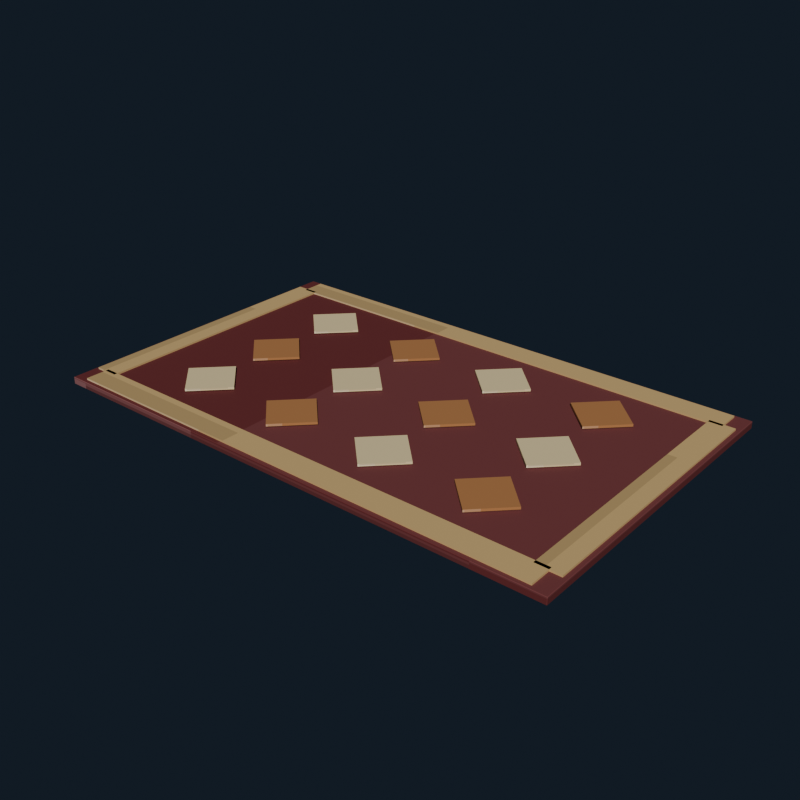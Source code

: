 # Source: mansion_area_rug.blend  (saved by Blender 5.2.44; exported with 4.5.12 LTS)
import bpy
from mathutils import Matrix  # noqa: F401  (used for matrix-valued properties, if any)

bpy.ops.wm.read_factory_settings(use_empty=True)
scene = bpy.context.scene
scene.name = 'Scene'

# ---- collections
col_collection = bpy.data.collections.new('Collection'); scene.collection.children.link(col_collection)

# ---- images (referenced by path relative to the original .blend; pixels are not part of the script)
import os
ASSET_DIR = os.environ.get("B2B_ASSET_DIR", "")  # directory of the original .blend (textures are referenced by path, not embedded)
HERE = os.path.dirname(os.path.abspath(__file__))  # packed textures are extracted next to this script under _unpacked/

def load_image(name, relpath, width, height, colorspace="sRGB"):
    """Load a texture the original file referenced (path relative to the .blend, or extracted next to this script)."""
    p = next((c for c in (os.path.join(HERE, relpath), os.path.join(ASSET_DIR, relpath)) if relpath and os.path.exists(c)), "")
    if p:
        img = bpy.data.images.load(p, check_existing=True)
        img.name = name
    else:  # same state as the original file: an image datablock whose file is absent (Cycles renders it pink)
        img = bpy.data.images.new(name, width, height)
        img.source = "FILE"
        img.filepath = "//" + (relpath or name)
    img.colorspace_settings.name = colorspace
    return img
img_mansion_area_rug_pixel_atlas = load_image('mansion_area_rug_pixel_atlas', '_unpacked/mansion_area_rug_pixel_atlas.c33ddf90.png', 128, 16, 'sRGB')

# ---- materials (node trees are filled in below, after node groups)
mat_mansion_area_rug_pixel_paint = bpy.data.materials.new('Mansion Area Rug pixel paint')

# ---- material node trees
mat_mansion_area_rug_pixel_paint.use_nodes = True; mat_mansion_area_rug_pixel_paint.node_tree.nodes.clear()
_N = mat_mansion_area_rug_pixel_paint.node_tree.nodes; _L = mat_mansion_area_rug_pixel_paint.node_tree.links
n0 = _N.new('ShaderNodeBsdfPrincipled'); n0.name = 'Principled BSDF'; n0.location = (-200, 100)
n0.inputs[2].default_value = 0.84
n0.inputs[10].default_value = 0.005
n1 = _N.new('ShaderNodeOutputMaterial'); n1.name = 'Material Output'; n1.location = (200, 100)
n2 = _N.new('ShaderNodeTexImage'); n2.name = 'Image Texture'; n2.location = (0, 0)
n2.image = img_mansion_area_rug_pixel_atlas
n2.interpolation = 'Closest'
_L.new(n0.outputs[0], n1.inputs[0])
_L.new(n2.outputs[0], n0.inputs[0])
n1.is_active_output = True

# ---- world
world_world = bpy.data.worlds.new('World'); scene.world = world_world
world_world.use_nodes = True; world_world.node_tree.nodes.clear()
_N = world_world.node_tree.nodes; _L = world_world.node_tree.links
n0 = _N.new('ShaderNodeOutputWorld'); n0.name = 'World Output'; n0.location = (200, 100)
n1 = _N.new('ShaderNodeBackground'); n1.name = 'Background'; n1.location = (-200, 100)
n1.inputs[0].default_value = (0.04314, 0.06275, 0.09412, 1.0)
n1.inputs[1].default_value = 0.36
_L.new(n1.outputs[0], n0.inputs[0])
n0.is_active_output = True
world_world.color = (0.05088, 0.05088, 0.05088)
world_world.sun_shadow_jitter_overblur = 0.0

# ---- meshes
me_cube = bpy.data.meshes.new('Cube')
me_cube.from_pydata([(-1.298, -0.798, -0.018), (-1.298, -0.8, -0.016), (-1.3, -0.798, -0.016), (-1.298, -0.8, 0.016), (-1.298, -0.798, 0.018), (-1.3, -0.798, 0.016), (-1.298, 0.798, -0.018), (-1.3, 0.798, -0.016), (-1.298, 0.8, -0.016), (-1.298, 0.798, 0.018), (-1.298, 0.8, 0.016), (-1.3, 0.798, 0.016), (1.298, -0.798, -0.018), (1.3, -0.798, -0.016), (1.298, -0.8, -0.016), (1.298, -0.798, 0.018), (1.298, -0.8, 0.016), (1.3, -0.798, 0.016), (1.298, 0.798, -0.018), (1.298, 0.8, -0.016), (1.3, 0.798, -0.016), (1.298, 0.798, 0.018), (1.3, 0.798, 0.016), (1.298, 0.8, 0.016)], [], [(0, 1, 2), (3, 4, 5), (6, 7, 8), (9, 10, 11), (12, 13, 14), (15, 16, 17), (18, 19, 20), (21, 22, 23), (6, 0, 2, 7), (1, 3, 5, 2), (4, 9, 11, 5), (10, 8, 7, 11), (18, 6, 8, 19), (9, 21, 23, 10), (22, 20, 19, 23), (12, 18, 20, 13), (21, 15, 17, 22), (16, 14, 13, 17), (0, 12, 14, 1), (15, 4, 3, 16), (6, 18, 12, 0), (2, 5, 11, 7), (14, 16, 3, 1), (21, 9, 4, 15), (8, 10, 23, 19), (20, 22, 17, 13)])
_uv = me_cube.uv_layers.new(name='UVMap')
_uv.uv.foreach_set('vector', [0.2708, 0.7222, 0.2708, 0.7225, 0.2708, 0.7222, 0.3249, 0.9448, 0.3264, 0.9448, 0.3249, 0.945, 0.2708, 0.5003, 0.2708, 0.5003, 0.2708, 0.5, 0.3264, 0.2775, 0.3249, 0.2777, 0.3249, 0.2773, 0.2986, 0.7222, 0.2998, 0.7222, 0.2994, 0.7226, 0.3264, 0.7224, 0.3249, 0.7227, 0.3249, 0.7223, 0.2986, 0.5003, 0.2994, 0.4999, 0.2998, 0.5003, 0.3264, 0.5002, 0.3249, 0.5003, 0.3249, 0.4999, 0.2708, 0.5003, 0.2708, 0.7222, 0.2708, 0.7222, 0.2708, 0.5003, 0.3001, 0.055, 0.3249, 0.055, 0.3249, 0.05528, 0.3001, 0.05528, 0.3264, 0.05528, 0.3264, 0.2775, 0.3249, 0.2773, 0.3249, 0.05528, 0.3249, 0.2777, 0.3001, 0.2777, 0.3001, 0.2772, 0.3249, 0.2773, 0.2986, 0.5003, 0.2708, 0.5003, 0.2708, 0.5, 0.2994, 0.4999, 0.3264, 0.2775, 0.3264, 0.5002, 0.3249, 0.4999, 0.3249, 0.2777, 0.3249, 0.5003, 0.2998, 0.5003, 0.2994, 0.4999, 0.3249, 0.4999, 0.2986, 0.7222, 0.2986, 0.5003, 0.2998, 0.5003, 0.2998, 0.7222, 0.3264, 0.5002, 0.3264, 0.7224, 0.3249, 0.7223, 0.3249, 0.5003, 0.3249, 0.7227, 0.2994, 0.7226, 0.2998, 0.7222, 0.3249, 0.7223, 0.2708, 0.7222, 0.2986, 0.7222, 0.2994, 0.7226, 0.2708, 0.7225, 0.3264, 0.7224, 0.3264, 0.9448, 0.3249, 0.9448, 0.3249, 0.7227, 0.2708, 0.5003, 0.2986, 0.5003, 0.2986, 0.7222, 0.2708, 0.7222, 0.3001, 0.05528, 0.3249, 0.05528, 0.3249, 0.2773, 0.3001, 0.2772, 0.2994, 0.7226, 0.3249, 0.7227, 0.3249, 0.9448, 0.3001, 0.9448, 0.3264, 0.5002, 0.3542, 0.5003, 0.3542, 0.7222, 0.3264, 0.7224, 0.3001, 0.2777, 0.3249, 0.2777, 0.3249, 0.4999, 0.2994, 0.4999, 0.2998, 0.5003, 0.3249, 0.5003, 0.3249, 0.7223, 0.2998, 0.7222])
me_cube.materials.append(mat_mansion_area_rug_pixel_paint)
me_cube.update()
me_cube_001 = bpy.data.meshes.new('Cube.001')
me_cube_001.from_pydata([(-1.225, -0.06, -0.006), (-1.225, -0.06, 0.006), (-1.225, 0.06, -0.006), (-1.225, 0.06, 0.006), (1.225, -0.06, -0.006), (1.225, -0.06, 0.006), (1.225, 0.06, -0.006), (1.225, 0.06, 0.006)], [], [(0, 1, 3, 2), (2, 3, 7, 6), (6, 7, 5, 4), (4, 5, 1, 0), (2, 6, 4, 0), (7, 3, 1, 5)])
_uv = me_cube_001.uv_layers.new(name='UVMap')
_uv.uv.foreach_set('vector', [0.6736, 0.055, 0.7014, 0.055, 0.7014, 0.2775, 0.6736, 0.2775, 0.6736, 0.2775, 0.7014, 0.2775, 0.7014, 0.5, 0.6736, 0.5, 0.6736, 0.5, 0.7014, 0.5, 0.7014, 0.7225, 0.6736, 0.7225, 0.6736, 0.7225, 0.7014, 0.7225, 0.7014, 0.945, 0.6736, 0.945, 0.6458, 0.5, 0.6736, 0.5, 0.6736, 0.7225, 0.6458, 0.7225, 0.7014, 0.5, 0.7292, 0.5, 0.7292, 0.7225, 0.7014, 0.7225])
me_cube_001.materials.append(mat_mansion_area_rug_pixel_paint)
me_cube_001.update()
me_cube_002 = bpy.data.meshes.new('Cube.002')
me_cube_002.from_pydata([(-1.225, -0.06, -0.006), (-1.225, -0.06, 0.006), (-1.225, 0.06, -0.006), (-1.225, 0.06, 0.006), (1.225, -0.06, -0.006), (1.225, -0.06, 0.006), (1.225, 0.06, -0.006), (1.225, 0.06, 0.006)], [], [(0, 1, 3, 2), (2, 3, 7, 6), (6, 7, 5, 4), (4, 5, 1, 0), (2, 6, 4, 0), (7, 3, 1, 5)])
_uv = me_cube_002.uv_layers.new(name='UVMap')
_uv.uv.foreach_set('vector', [0.6736, 0.055, 0.7014, 0.055, 0.7014, 0.2775, 0.6736, 0.2775, 0.6736, 0.2775, 0.7014, 0.2775, 0.7014, 0.5, 0.6736, 0.5, 0.6736, 0.5, 0.7014, 0.5, 0.7014, 0.7225, 0.6736, 0.7225, 0.6736, 0.7225, 0.7014, 0.7225, 0.7014, 0.945, 0.6736, 0.945, 0.6458, 0.5, 0.6736, 0.5, 0.6736, 0.7225, 0.6458, 0.7225, 0.7014, 0.5, 0.7292, 0.5, 0.7292, 0.7225, 0.7014, 0.7225])
me_cube_002.materials.append(mat_mansion_area_rug_pixel_paint)
me_cube_002.update()
me_cube_003 = bpy.data.meshes.new('Cube.003')
me_cube_003.from_pydata([(-0.06, -0.675, -0.006), (-0.06, -0.675, 0.006), (-0.06, 0.675, -0.006), (-0.06, 0.675, 0.006), (0.06, -0.675, -0.006), (0.06, -0.675, 0.006), (0.06, 0.675, -0.006), (0.06, 0.675, 0.006)], [], [(0, 1, 3, 2), (2, 3, 7, 6), (6, 7, 5, 4), (4, 5, 1, 0), (2, 6, 4, 0), (7, 3, 1, 5)])
_uv = me_cube_003.uv_layers.new(name='UVMap')
_uv.uv.foreach_set('vector', [0.6736, 0.055, 0.7014, 0.055, 0.7014, 0.2775, 0.6736, 0.2775, 0.6736, 0.2775, 0.7014, 0.2775, 0.7014, 0.5, 0.6736, 0.5, 0.6736, 0.5, 0.7014, 0.5, 0.7014, 0.7225, 0.6736, 0.7225, 0.6736, 0.7225, 0.7014, 0.7225, 0.7014, 0.945, 0.6736, 0.945, 0.6458, 0.5, 0.6736, 0.5, 0.6736, 0.7225, 0.6458, 0.7225, 0.7014, 0.5, 0.7292, 0.5, 0.7292, 0.7225, 0.7014, 0.7225])
me_cube_003.materials.append(mat_mansion_area_rug_pixel_paint)
me_cube_003.update()
me_cube_004 = bpy.data.meshes.new('Cube.004')
me_cube_004.from_pydata([(-0.06, -0.675, -0.006), (-0.06, -0.675, 0.006), (-0.06, 0.675, -0.006), (-0.06, 0.675, 0.006), (0.06, -0.675, -0.006), (0.06, -0.675, 0.006), (0.06, 0.675, -0.006), (0.06, 0.675, 0.006)], [], [(0, 1, 3, 2), (2, 3, 7, 6), (6, 7, 5, 4), (4, 5, 1, 0), (2, 6, 4, 0), (7, 3, 1, 5)])
_uv = me_cube_004.uv_layers.new(name='UVMap')
_uv.uv.foreach_set('vector', [0.6736, 0.055, 0.7014, 0.055, 0.7014, 0.2775, 0.6736, 0.2775, 0.6736, 0.2775, 0.7014, 0.2775, 0.7014, 0.5, 0.6736, 0.5, 0.6736, 0.5, 0.7014, 0.5, 0.7014, 0.7225, 0.6736, 0.7225, 0.6736, 0.7225, 0.7014, 0.7225, 0.7014, 0.945, 0.6736, 0.945, 0.6458, 0.5, 0.6736, 0.5, 0.6736, 0.7225, 0.6458, 0.7225, 0.7014, 0.5, 0.7292, 0.5, 0.7292, 0.7225, 0.7014, 0.7225])
me_cube_004.materials.append(mat_mansion_area_rug_pixel_paint)
me_cube_004.update()
me_cube_005 = bpy.data.meshes.new('Cube.005')
me_cube_005.from_pydata([(-0.11, -0.11, -0.006), (-0.11, -0.11, 0.006), (-0.11, 0.11, -0.006), (-0.11, 0.11, 0.006), (0.11, -0.11, -0.006), (0.11, -0.11, 0.006), (0.11, 0.11, -0.006), (0.11, 0.11, 0.006)], [], [(0, 1, 3, 2), (2, 3, 7, 6), (6, 7, 5, 4), (4, 5, 1, 0), (2, 6, 4, 0), (7, 3, 1, 5)])
_uv = me_cube_005.uv_layers.new(name='UVMap')
_uv.uv.foreach_set('vector', [0.7986, 0.055, 0.8264, 0.055, 0.8264, 0.2775, 0.7986, 0.2775, 0.7986, 0.2775, 0.8264, 0.2775, 0.8264, 0.5, 0.7986, 0.5, 0.7986, 0.5, 0.8264, 0.5, 0.8264, 0.7225, 0.7986, 0.7225, 0.7986, 0.7225, 0.8264, 0.7225, 0.8264, 0.945, 0.7986, 0.945, 0.7708, 0.5, 0.7986, 0.5, 0.7986, 0.7225, 0.7708, 0.7225, 0.8264, 0.5, 0.8542, 0.5, 0.8542, 0.7225, 0.8264, 0.7225])
me_cube_005.materials.append(mat_mansion_area_rug_pixel_paint)
me_cube_005.update()
me_cube_006 = bpy.data.meshes.new('Cube.006')
me_cube_006.from_pydata([(-0.11, -0.11, -0.006), (-0.11, -0.11, 0.006), (-0.11, 0.11, -0.006), (-0.11, 0.11, 0.006), (0.11, -0.11, -0.006), (0.11, -0.11, 0.006), (0.11, 0.11, -0.006), (0.11, 0.11, 0.006)], [], [(0, 1, 3, 2), (2, 3, 7, 6), (6, 7, 5, 4), (4, 5, 1, 0), (2, 6, 4, 0), (7, 3, 1, 5)])
_uv = me_cube_006.uv_layers.new(name='UVMap')
_uv.uv.foreach_set('vector', [0.5486, 0.055, 0.5764, 0.055, 0.5764, 0.2775, 0.5486, 0.2775, 0.5486, 0.2775, 0.5764, 0.2775, 0.5764, 0.5, 0.5486, 0.5, 0.5486, 0.5, 0.5764, 0.5, 0.5764, 0.7225, 0.5486, 0.7225, 0.5486, 0.7225, 0.5764, 0.7225, 0.5764, 0.945, 0.5486, 0.945, 0.5208, 0.5, 0.5486, 0.5, 0.5486, 0.7225, 0.5208, 0.7225, 0.5764, 0.5, 0.6042, 0.5, 0.6042, 0.7225, 0.5764, 0.7225])
me_cube_006.materials.append(mat_mansion_area_rug_pixel_paint)
me_cube_006.update()
me_cube_007 = bpy.data.meshes.new('Cube.007')
me_cube_007.from_pydata([(-0.11, -0.11, -0.006), (-0.11, -0.11, 0.006), (-0.11, 0.11, -0.006), (-0.11, 0.11, 0.006), (0.11, -0.11, -0.006), (0.11, -0.11, 0.006), (0.11, 0.11, -0.006), (0.11, 0.11, 0.006)], [], [(0, 1, 3, 2), (2, 3, 7, 6), (6, 7, 5, 4), (4, 5, 1, 0), (2, 6, 4, 0), (7, 3, 1, 5)])
_uv = me_cube_007.uv_layers.new(name='UVMap')
_uv.uv.foreach_set('vector', [0.7986, 0.055, 0.8264, 0.055, 0.8264, 0.2775, 0.7986, 0.2775, 0.7986, 0.2775, 0.8264, 0.2775, 0.8264, 0.5, 0.7986, 0.5, 0.7986, 0.5, 0.8264, 0.5, 0.8264, 0.7225, 0.7986, 0.7225, 0.7986, 0.7225, 0.8264, 0.7225, 0.8264, 0.945, 0.7986, 0.945, 0.7708, 0.5, 0.7986, 0.5, 0.7986, 0.7225, 0.7708, 0.7225, 0.8264, 0.5, 0.8542, 0.5, 0.8542, 0.7225, 0.8264, 0.7225])
me_cube_007.materials.append(mat_mansion_area_rug_pixel_paint)
me_cube_007.update()
me_cube_008 = bpy.data.meshes.new('Cube.008')
me_cube_008.from_pydata([(-0.11, -0.11, -0.006), (-0.11, -0.11, 0.006), (-0.11, 0.11, -0.006), (-0.11, 0.11, 0.006), (0.11, -0.11, -0.006), (0.11, -0.11, 0.006), (0.11, 0.11, -0.006), (0.11, 0.11, 0.006)], [], [(0, 1, 3, 2), (2, 3, 7, 6), (6, 7, 5, 4), (4, 5, 1, 0), (2, 6, 4, 0), (7, 3, 1, 5)])
_uv = me_cube_008.uv_layers.new(name='UVMap')
_uv.uv.foreach_set('vector', [0.5486, 0.055, 0.5764, 0.055, 0.5764, 0.2775, 0.5486, 0.2775, 0.5486, 0.2775, 0.5764, 0.2775, 0.5764, 0.5, 0.5486, 0.5, 0.5486, 0.5, 0.5764, 0.5, 0.5764, 0.7225, 0.5486, 0.7225, 0.5486, 0.7225, 0.5764, 0.7225, 0.5764, 0.945, 0.5486, 0.945, 0.5208, 0.5, 0.5486, 0.5, 0.5486, 0.7225, 0.5208, 0.7225, 0.5764, 0.5, 0.6042, 0.5, 0.6042, 0.7225, 0.5764, 0.7225])
me_cube_008.materials.append(mat_mansion_area_rug_pixel_paint)
me_cube_008.update()
me_cube_009 = bpy.data.meshes.new('Cube.009')
me_cube_009.from_pydata([(-0.11, -0.11, -0.006), (-0.11, -0.11, 0.006), (-0.11, 0.11, -0.006), (-0.11, 0.11, 0.006), (0.11, -0.11, -0.006), (0.11, -0.11, 0.006), (0.11, 0.11, -0.006), (0.11, 0.11, 0.006)], [], [(0, 1, 3, 2), (2, 3, 7, 6), (6, 7, 5, 4), (4, 5, 1, 0), (2, 6, 4, 0), (7, 3, 1, 5)])
_uv = me_cube_009.uv_layers.new(name='UVMap')
_uv.uv.foreach_set('vector', [0.5486, 0.055, 0.5764, 0.055, 0.5764, 0.2775, 0.5486, 0.2775, 0.5486, 0.2775, 0.5764, 0.2775, 0.5764, 0.5, 0.5486, 0.5, 0.5486, 0.5, 0.5764, 0.5, 0.5764, 0.7225, 0.5486, 0.7225, 0.5486, 0.7225, 0.5764, 0.7225, 0.5764, 0.945, 0.5486, 0.945, 0.5208, 0.5, 0.5486, 0.5, 0.5486, 0.7225, 0.5208, 0.7225, 0.5764, 0.5, 0.6042, 0.5, 0.6042, 0.7225, 0.5764, 0.7225])
me_cube_009.materials.append(mat_mansion_area_rug_pixel_paint)
me_cube_009.update()
me_cube_010 = bpy.data.meshes.new('Cube.010')
me_cube_010.from_pydata([(-0.11, -0.11, -0.006), (-0.11, -0.11, 0.006), (-0.11, 0.11, -0.006), (-0.11, 0.11, 0.006), (0.11, -0.11, -0.006), (0.11, -0.11, 0.006), (0.11, 0.11, -0.006), (0.11, 0.11, 0.006)], [], [(0, 1, 3, 2), (2, 3, 7, 6), (6, 7, 5, 4), (4, 5, 1, 0), (2, 6, 4, 0), (7, 3, 1, 5)])
_uv = me_cube_010.uv_layers.new(name='UVMap')
_uv.uv.foreach_set('vector', [0.7986, 0.055, 0.8264, 0.055, 0.8264, 0.2775, 0.7986, 0.2775, 0.7986, 0.2775, 0.8264, 0.2775, 0.8264, 0.5, 0.7986, 0.5, 0.7986, 0.5, 0.8264, 0.5, 0.8264, 0.7225, 0.7986, 0.7225, 0.7986, 0.7225, 0.8264, 0.7225, 0.8264, 0.945, 0.7986, 0.945, 0.7708, 0.5, 0.7986, 0.5, 0.7986, 0.7225, 0.7708, 0.7225, 0.8264, 0.5, 0.8542, 0.5, 0.8542, 0.7225, 0.8264, 0.7225])
me_cube_010.materials.append(mat_mansion_area_rug_pixel_paint)
me_cube_010.update()
me_cube_011 = bpy.data.meshes.new('Cube.011')
me_cube_011.from_pydata([(-0.11, -0.11, -0.006), (-0.11, -0.11, 0.006), (-0.11, 0.11, -0.006), (-0.11, 0.11, 0.006), (0.11, -0.11, -0.006), (0.11, -0.11, 0.006), (0.11, 0.11, -0.006), (0.11, 0.11, 0.006)], [], [(0, 1, 3, 2), (2, 3, 7, 6), (6, 7, 5, 4), (4, 5, 1, 0), (2, 6, 4, 0), (7, 3, 1, 5)])
_uv = me_cube_011.uv_layers.new(name='UVMap')
_uv.uv.foreach_set('vector', [0.5486, 0.055, 0.5764, 0.055, 0.5764, 0.2775, 0.5486, 0.2775, 0.5486, 0.2775, 0.5764, 0.2775, 0.5764, 0.5, 0.5486, 0.5, 0.5486, 0.5, 0.5764, 0.5, 0.5764, 0.7225, 0.5486, 0.7225, 0.5486, 0.7225, 0.5764, 0.7225, 0.5764, 0.945, 0.5486, 0.945, 0.5208, 0.5, 0.5486, 0.5, 0.5486, 0.7225, 0.5208, 0.7225, 0.5764, 0.5, 0.6042, 0.5, 0.6042, 0.7225, 0.5764, 0.7225])
me_cube_011.materials.append(mat_mansion_area_rug_pixel_paint)
me_cube_011.update()
me_cube_012 = bpy.data.meshes.new('Cube.012')
me_cube_012.from_pydata([(-0.11, -0.11, -0.006), (-0.11, -0.11, 0.006), (-0.11, 0.11, -0.006), (-0.11, 0.11, 0.006), (0.11, -0.11, -0.006), (0.11, -0.11, 0.006), (0.11, 0.11, -0.006), (0.11, 0.11, 0.006)], [], [(0, 1, 3, 2), (2, 3, 7, 6), (6, 7, 5, 4), (4, 5, 1, 0), (2, 6, 4, 0), (7, 3, 1, 5)])
_uv = me_cube_012.uv_layers.new(name='UVMap')
_uv.uv.foreach_set('vector', [0.7986, 0.055, 0.8264, 0.055, 0.8264, 0.2775, 0.7986, 0.2775, 0.7986, 0.2775, 0.8264, 0.2775, 0.8264, 0.5, 0.7986, 0.5, 0.7986, 0.5, 0.8264, 0.5, 0.8264, 0.7225, 0.7986, 0.7225, 0.7986, 0.7225, 0.8264, 0.7225, 0.8264, 0.945, 0.7986, 0.945, 0.7708, 0.5, 0.7986, 0.5, 0.7986, 0.7225, 0.7708, 0.7225, 0.8264, 0.5, 0.8542, 0.5, 0.8542, 0.7225, 0.8264, 0.7225])
me_cube_012.materials.append(mat_mansion_area_rug_pixel_paint)
me_cube_012.update()
me_cube_013 = bpy.data.meshes.new('Cube.013')
me_cube_013.from_pydata([(-0.11, -0.11, -0.006), (-0.11, -0.11, 0.006), (-0.11, 0.11, -0.006), (-0.11, 0.11, 0.006), (0.11, -0.11, -0.006), (0.11, -0.11, 0.006), (0.11, 0.11, -0.006), (0.11, 0.11, 0.006)], [], [(0, 1, 3, 2), (2, 3, 7, 6), (6, 7, 5, 4), (4, 5, 1, 0), (2, 6, 4, 0), (7, 3, 1, 5)])
_uv = me_cube_013.uv_layers.new(name='UVMap')
_uv.uv.foreach_set('vector', [0.7986, 0.055, 0.8264, 0.055, 0.8264, 0.2775, 0.7986, 0.2775, 0.7986, 0.2775, 0.8264, 0.2775, 0.8264, 0.5, 0.7986, 0.5, 0.7986, 0.5, 0.8264, 0.5, 0.8264, 0.7225, 0.7986, 0.7225, 0.7986, 0.7225, 0.8264, 0.7225, 0.8264, 0.945, 0.7986, 0.945, 0.7708, 0.5, 0.7986, 0.5, 0.7986, 0.7225, 0.7708, 0.7225, 0.8264, 0.5, 0.8542, 0.5, 0.8542, 0.7225, 0.8264, 0.7225])
me_cube_013.materials.append(mat_mansion_area_rug_pixel_paint)
me_cube_013.update()
me_cube_014 = bpy.data.meshes.new('Cube.014')
me_cube_014.from_pydata([(-0.11, -0.11, -0.006), (-0.11, -0.11, 0.006), (-0.11, 0.11, -0.006), (-0.11, 0.11, 0.006), (0.11, -0.11, -0.006), (0.11, -0.11, 0.006), (0.11, 0.11, -0.006), (0.11, 0.11, 0.006)], [], [(0, 1, 3, 2), (2, 3, 7, 6), (6, 7, 5, 4), (4, 5, 1, 0), (2, 6, 4, 0), (7, 3, 1, 5)])
_uv = me_cube_014.uv_layers.new(name='UVMap')
_uv.uv.foreach_set('vector', [0.5486, 0.055, 0.5764, 0.055, 0.5764, 0.2775, 0.5486, 0.2775, 0.5486, 0.2775, 0.5764, 0.2775, 0.5764, 0.5, 0.5486, 0.5, 0.5486, 0.5, 0.5764, 0.5, 0.5764, 0.7225, 0.5486, 0.7225, 0.5486, 0.7225, 0.5764, 0.7225, 0.5764, 0.945, 0.5486, 0.945, 0.5208, 0.5, 0.5486, 0.5, 0.5486, 0.7225, 0.5208, 0.7225, 0.5764, 0.5, 0.6042, 0.5, 0.6042, 0.7225, 0.5764, 0.7225])
me_cube_014.materials.append(mat_mansion_area_rug_pixel_paint)
me_cube_014.update()
me_cube_015 = bpy.data.meshes.new('Cube.015')
me_cube_015.from_pydata([(-0.11, -0.11, -0.006), (-0.11, -0.11, 0.006), (-0.11, 0.11, -0.006), (-0.11, 0.11, 0.006), (0.11, -0.11, -0.006), (0.11, -0.11, 0.006), (0.11, 0.11, -0.006), (0.11, 0.11, 0.006)], [], [(0, 1, 3, 2), (2, 3, 7, 6), (6, 7, 5, 4), (4, 5, 1, 0), (2, 6, 4, 0), (7, 3, 1, 5)])
_uv = me_cube_015.uv_layers.new(name='UVMap')
_uv.uv.foreach_set('vector', [0.7986, 0.055, 0.8264, 0.055, 0.8264, 0.2775, 0.7986, 0.2775, 0.7986, 0.2775, 0.8264, 0.2775, 0.8264, 0.5, 0.7986, 0.5, 0.7986, 0.5, 0.8264, 0.5, 0.8264, 0.7225, 0.7986, 0.7225, 0.7986, 0.7225, 0.8264, 0.7225, 0.8264, 0.945, 0.7986, 0.945, 0.7708, 0.5, 0.7986, 0.5, 0.7986, 0.7225, 0.7708, 0.7225, 0.8264, 0.5, 0.8542, 0.5, 0.8542, 0.7225, 0.8264, 0.7225])
me_cube_015.materials.append(mat_mansion_area_rug_pixel_paint)
me_cube_015.update()
me_cube_016 = bpy.data.meshes.new('Cube.016')
me_cube_016.from_pydata([(-0.11, -0.11, -0.006), (-0.11, -0.11, 0.006), (-0.11, 0.11, -0.006), (-0.11, 0.11, 0.006), (0.11, -0.11, -0.006), (0.11, -0.11, 0.006), (0.11, 0.11, -0.006), (0.11, 0.11, 0.006)], [], [(0, 1, 3, 2), (2, 3, 7, 6), (6, 7, 5, 4), (4, 5, 1, 0), (2, 6, 4, 0), (7, 3, 1, 5)])
_uv = me_cube_016.uv_layers.new(name='UVMap')
_uv.uv.foreach_set('vector', [0.5486, 0.055, 0.5764, 0.055, 0.5764, 0.2775, 0.5486, 0.2775, 0.5486, 0.2775, 0.5764, 0.2775, 0.5764, 0.5, 0.5486, 0.5, 0.5486, 0.5, 0.5764, 0.5, 0.5764, 0.7225, 0.5486, 0.7225, 0.5486, 0.7225, 0.5764, 0.7225, 0.5764, 0.945, 0.5486, 0.945, 0.5208, 0.5, 0.5486, 0.5, 0.5486, 0.7225, 0.5208, 0.7225, 0.5764, 0.5, 0.6042, 0.5, 0.6042, 0.7225, 0.5764, 0.7225])
me_cube_016.materials.append(mat_mansion_area_rug_pixel_paint)
me_cube_016.update()

# ---- objects
ob_rugfield = bpy.data.objects.new('RugField', me_cube)
ob_rugbordery__0_72 = bpy.data.objects.new('RugBorderY_-0.72', me_cube_001)
ob_rugbordery_0_72 = bpy.data.objects.new('RugBorderY_0.72', me_cube_002)
ob_rugborderx__1_22 = bpy.data.objects.new('RugBorderX_-1.22', me_cube_003)
ob_rugborderx_1_22 = bpy.data.objects.new('RugBorderX_1.22', me_cube_004)
ob_rugmotif_0_0 = bpy.data.objects.new('RugMotif_0_0', me_cube_005)
ob_rugmotif_0_1 = bpy.data.objects.new('RugMotif_0_1', me_cube_006)
ob_rugmotif_0_2 = bpy.data.objects.new('RugMotif_0_2', me_cube_007)
ob_rugmotif_0_3 = bpy.data.objects.new('RugMotif_0_3', me_cube_008)
ob_rugmotif_1_0 = bpy.data.objects.new('RugMotif_1_0', me_cube_009)
ob_rugmotif_1_1 = bpy.data.objects.new('RugMotif_1_1', me_cube_010)
ob_rugmotif_1_2 = bpy.data.objects.new('RugMotif_1_2', me_cube_011)
ob_rugmotif_1_3 = bpy.data.objects.new('RugMotif_1_3', me_cube_012)
ob_rugmotif_2_0 = bpy.data.objects.new('RugMotif_2_0', me_cube_013)
ob_rugmotif_2_1 = bpy.data.objects.new('RugMotif_2_1', me_cube_014)
ob_rugmotif_2_2 = bpy.data.objects.new('RugMotif_2_2', me_cube_015)
ob_rugmotif_2_3 = bpy.data.objects.new('RugMotif_2_3', me_cube_016)

# ---- transforms, parenting, visibility, modifiers, constraints
ob_rugfield.location = (0.0, 0.0, 0.018)
ob_rugbordery__0_72.location = (0.0, -0.72, 0.039)
ob_rugbordery_0_72.location = (0.0, 0.72, 0.039)
ob_rugborderx__1_22.location = (-1.22, 0.0, 0.039)
ob_rugborderx_1_22.location = (1.22, 0.0, 0.039)
ob_rugmotif_0_0.location = (-0.78, -0.42, 0.047)
ob_rugmotif_0_0.rotation_euler = (0.0, 0.0, 0.7854)
ob_rugmotif_0_1.location = (-0.26, -0.42, 0.047)
ob_rugmotif_0_1.rotation_euler = (0.0, 0.0, 0.7854)
ob_rugmotif_0_2.location = (0.26, -0.42, 0.047)
ob_rugmotif_0_2.rotation_euler = (0.0, 0.0, 0.7854)
ob_rugmotif_0_3.location = (0.78, -0.42, 0.047)
ob_rugmotif_0_3.rotation_euler = (0.0, 0.0, 0.7854)
ob_rugmotif_1_0.location = (-0.78, 0.0, 0.047)
ob_rugmotif_1_0.rotation_euler = (0.0, 0.0, 0.7854)
ob_rugmotif_1_1.location = (-0.26, 0.0, 0.047)
ob_rugmotif_1_1.rotation_euler = (0.0, 0.0, 0.7854)
ob_rugmotif_1_2.location = (0.26, 0.0, 0.047)
ob_rugmotif_1_2.rotation_euler = (0.0, 0.0, 0.7854)
ob_rugmotif_1_3.location = (0.78, 0.0, 0.047)
ob_rugmotif_1_3.rotation_euler = (0.0, 0.0, 0.7854)
ob_rugmotif_2_0.location = (-0.78, 0.42, 0.047)
ob_rugmotif_2_0.rotation_euler = (0.0, 0.0, 0.7854)
ob_rugmotif_2_1.location = (-0.26, 0.42, 0.047)
ob_rugmotif_2_1.rotation_euler = (0.0, 0.0, 0.7854)
ob_rugmotif_2_2.location = (0.26, 0.42, 0.047)
ob_rugmotif_2_2.rotation_euler = (0.0, 0.0, 0.7854)
ob_rugmotif_2_3.location = (0.78, 0.42, 0.047)
ob_rugmotif_2_3.rotation_euler = (0.0, 0.0, 0.7854)

# ---- collection membership
col_collection.objects.link(ob_rugfield)
col_collection.objects.link(ob_rugbordery__0_72)
col_collection.objects.link(ob_rugbordery_0_72)
col_collection.objects.link(ob_rugborderx__1_22)
col_collection.objects.link(ob_rugborderx_1_22)
col_collection.objects.link(ob_rugmotif_0_0)
col_collection.objects.link(ob_rugmotif_0_1)
col_collection.objects.link(ob_rugmotif_0_2)
col_collection.objects.link(ob_rugmotif_0_3)
col_collection.objects.link(ob_rugmotif_1_0)
col_collection.objects.link(ob_rugmotif_1_1)
col_collection.objects.link(ob_rugmotif_1_2)
col_collection.objects.link(ob_rugmotif_1_3)
col_collection.objects.link(ob_rugmotif_2_0)
col_collection.objects.link(ob_rugmotif_2_1)
col_collection.objects.link(ob_rugmotif_2_2)
col_collection.objects.link(ob_rugmotif_2_3)

# ---- scene / render settings (as saved in the file)
scene.frame_start = 1; scene.frame_end = 250; scene.frame_set(1)
scene.render.engine = 'BLENDER_EEVEE_NEXT'
scene.render.resolution_x = 640
scene.render.resolution_y = 640
scene.render.bake_bias = 0.0
scene.render.bake_samples = 0
scene.render.compositor_device = 'GPU'
scene.eevee.use_volume_custom_range = False
scene.eevee.fast_gi_thickness_near = 0.1
scene.eevee.fast_gi_thickness_far = 0.0
scene.eevee.ray_tracing_options.screen_trace_thickness = 0.1
scene.view_settings.look = 'AgX - Medium High Contrast'
bpy.context.view_layer.update()

# ---- added for rendering (the .blend has no active camera and no usable light): camera, sun
cam_auto = bpy.data.cameras.new('AutoCamera')
cam_auto.lens = 50.0
cam_auto.sensor_width = 36.0
cam_auto.clip_end = 1000.0
ob_auto_camera = bpy.data.objects.new('AutoCamera', cam_auto)
scene.collection.objects.link(ob_auto_camera)
ob_auto_camera.location = (2.82501, -3.39002, 2.28651)
ob_auto_camera.rotation_euler = (1.09748, -7.21219e-08, 0.694738)
scene.camera = ob_auto_camera
light_auto_sun = bpy.data.lights.new('AutoSun', 'SUN')
light_auto_sun.energy = 3.0
light_auto_sun.angle = 0.0523599
ob_auto_sun = bpy.data.objects.new('AutoSun', light_auto_sun)
scene.collection.objects.link(ob_auto_sun)
ob_auto_sun.rotation_euler = (0.872665, 0.174533, 0.523599)
bpy.context.view_layer.update()
